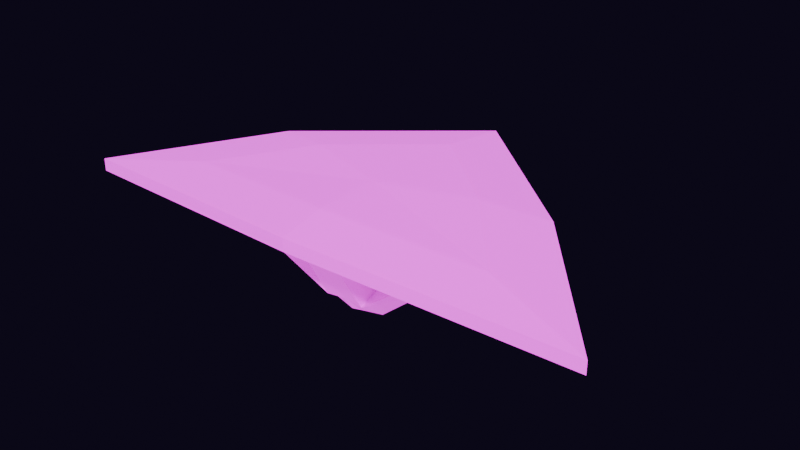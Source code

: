 # Source: Enemy1.blend  (saved by Blender 4.3.34; exported with 4.5.12 LTS)
import bpy
from mathutils import Matrix  # noqa: F401  (used for matrix-valued properties, if any)

bpy.ops.wm.read_factory_settings(use_empty=True)
scene = bpy.context.scene
scene.name = 'Scene'

# ---- collections
col_collection = bpy.data.collections.new('Collection'); scene.collection.children.link(col_collection)

# ---- images (referenced by path relative to the original .blend; pixels are not part of the script)
import os
ASSET_DIR = os.environ.get("B2B_ASSET_DIR", "")  # directory of the original .blend (textures are referenced by path, not embedded)
HERE = os.path.dirname(os.path.abspath(__file__))  # packed textures are extracted next to this script under _unpacked/

def load_image(name, relpath, width, height, colorspace="sRGB"):
    """Load a texture the original file referenced (path relative to the .blend, or extracted next to this script)."""
    p = next((c for c in (os.path.join(HERE, relpath), os.path.join(ASSET_DIR, relpath)) if relpath and os.path.exists(c)), "")
    if p:
        img = bpy.data.images.load(p, check_existing=True)
        img.name = name
    else:  # same state as the original file: an image datablock whose file is absent (Cycles renders it pink)
        img = bpy.data.images.new(name, width, height)
        img.source = "FILE"
        img.filepath = "//" + (relpath or name)
    img.colorspace_settings.name = colorspace
    return img
img_dehaht_png = load_image('deHaht.png', 'deHaht.png', 1024, 1024, 'sRGB')
img_hdr_blue_nebulae_1_hdr = load_image('HDR_blue_nebulae-1.hdr', 'HDR_blue_nebulae-1.hdr', 1024, 1024, 'Linear Rec.709')

# ---- materials (node trees are filled in below, after node groups)
mat_material_001 = bpy.data.materials.new('Material.001')

# ---- material node trees
mat_material_001.use_nodes = True; mat_material_001.node_tree.nodes.clear()
_N = mat_material_001.node_tree.nodes; _L = mat_material_001.node_tree.links
n0 = _N.new('ShaderNodeBsdfPrincipled'); n0.name = 'Principled BSDF'; n0.location = (10, 300)
n1 = _N.new('ShaderNodeOutputMaterial'); n1.name = 'Material Output'; n1.location = (300, 300)
n2 = _N.new('ShaderNodeTexImage'); n2.name = 'Image Texture'; n2.location = (-280, 280)
n2.image = img_dehaht_png
_L.new(n0.outputs[0], n1.inputs[0])
_L.new(n2.outputs[0], n0.inputs[0])
n1.is_active_output = True

# ---- world
world_world_001 = bpy.data.worlds.new('World.001'); scene.world = world_world_001
world_world_001.use_nodes = True; world_world_001.node_tree.nodes.clear()
_N = world_world_001.node_tree.nodes; _L = world_world_001.node_tree.links
n0 = _N.new('ShaderNodeOutputWorld'); n0.name = 'World Output'; n0.location = (463, 373)
n1 = _N.new('ShaderNodeBackground'); n1.name = 'Background'; n1.location = (99, 196)
n1.inputs[0].default_value = (0.005724, 0.003686, 0.01293, 1.0)
n2 = _N.new('ShaderNodeLightPath'); n2.name = 'Light Path'; n2.location = (100, 713)
n3 = _N.new('ShaderNodeMixShader'); n3.name = 'Mix Shader'; n3.location = (283, 361)
n4 = _N.new('ShaderNodeTexEnvironment'); n4.name = 'Environment Texture'; n4.location = (-276, 360)
n4.image = img_hdr_blue_nebulae_1_hdr
n5 = _N.new('ShaderNodeBrightContrast'); n5.name = 'Brightness/Contrast'; n5.location = (52, 352)
n5.inputs[1].default_value = 0.2
_L.new(n2.outputs[0], n3.inputs[0])
_L.new(n1.outputs[0], n3.inputs[2])
_L.new(n3.outputs[0], n0.inputs[0])
_L.new(n5.outputs[0], n3.inputs[1])
_L.new(n4.outputs[0], n5.inputs[0])
n0.is_active_output = True
world_world_001.color = (0.05088, 0.05088, 0.05088)
world_world_001.sun_shadow_jitter_overblur = 0.0

# ---- meshes
me_cube_001 = bpy.data.meshes.new('Cube.001')
me_cube_001.from_pydata([(-1.414, -0.4659, 0.1284), (0.0, 0.9483, 0.2052), (1.414, -0.4659, 0.1284), (0.4958, -0.3718, 0.05804), (-0.4958, -0.3718, 0.05804), (0.0, 0.9483, 0.1383), (-1.414, -0.4659, 0.06139), (1.414, -0.4659, 0.06139), (0.0, 0.3668, -0.085), (-0.1045, -0.2315, -0.2723), (0.1045, -0.2315, -0.2723), (-0.8045, 0.2437, 0.2145), (-0.807, 0.2438, 0.1383), (0.0, -0.6026, 0.1383), (0.0, -0.6026, 0.2052), (-0.671, -0.3722, 0.1529), (-0.6738, -0.3604, 0.1409), (-0.09982, -0.4483, 0.0661), (0.8045, 0.2437, 0.2145), (0.0, 0.8853, 0.159), (-1.058, -0.4213, 0.1047), (0.807, 0.2438, 0.1383), (-0.08498, 0.001613, -0.327), (-0.4376, -0.3193, -0.01204), (-0.09997, -0.3744, -0.02106), (-0.6362, 0.2338, 0.159), (0.0, -0.5581, 0.159), (0.0, -0.07737, -0.3323), (-0.1087, 0.1217, -0.1756), (0.671, -0.3722, 0.1529), (0.6738, -0.3604, 0.1409), (0.09982, -0.4483, 0.0661), (0.0, 0.557, 0.2577), (-0.4797, 0.1369, 0.2632), (-0.8433, -0.2863, 0.2118), (0.0, -0.3679, 0.2577), (0.0, -0.01776, 0.2615), (-0.7438, -0.3781, 0.1614), (-0.1523, -0.135, -0.3363), (-0.5113, -0.2933, -0.0232), (1.058, -0.4213, 0.1047), (-0.6691, -0.3796, 0.1666), (0.0, -0.5156, 0.1576), (0.08498, 0.001613, -0.327), (0.0, -0.1772, -0.3391), (0.4376, -0.3193, -0.01204), (0.0, -0.3755, -0.01496), (-0.4566, -0.231, 0.06604), (-0.142, -0.2823, 0.05764), (0.09997, -0.3744, -0.02106), (0.6362, 0.2338, 0.159), (-0.1278, -0.3381, 0.09431), (-0.4416, -0.2775, 0.08792), (-0.1406, -0.1576, -0.1944), (0.1087, 0.1217, -0.1756), (-0.0853, 0.03144, -0.3033), (-0.2118, 0.08203, -0.1224), (0.4797, 0.1369, 0.2632), (-0.1449, 0.1348, -0.1556), (0.8433, -0.2863, 0.2118), (0.0, 0.1626, -0.1179), (-0.06641, 0.04825, -0.2793), (-0.04917, 0.2522, -0.2761), (-0.07958, 0.2523, -0.1825), (0.7438, -0.3781, 0.1614), (0.0, 0.2524, -0.1322), (0.0, -0.2203, -0.2667), (0.0, 0.1758, -0.09919), (-0.05608, 0.3171, -0.2855), (-0.09077, 0.3172, -0.1787), (0.1523, -0.135, -0.3363), (0.5113, -0.2933, -0.0232), (0.0, 0.3172, -0.1213), (-0.03677, 0.3667, -0.2595), (-0.05952, 0.3668, -0.1895), (0.6691, -0.3796, 0.1666), (0.0, 0.3668, -0.1519), (-0.01686, 0.5206, -0.2329), (-0.02729, 0.5207, -0.2008), (0.0, 0.5207, -0.1835), (0.0, 0.7772, 0.1355), (0.0, 0.8781, 0.159), (0.4566, -0.231, 0.06604), (0.142, -0.2823, 0.05764), (-0.4117, 0.1979, 0.1374), (-0.4665, 0.2248, 0.159), (-0.7438, -0.3819, 0.1395), (-0.6738, -0.3642, 0.119), (-0.671, -0.376, 0.1309), (-0.6691, -0.3834, 0.1447), (0.1278, -0.3381, 0.09431), (0.4416, -0.2775, 0.08792), (0.1406, -0.1576, -0.1944), (0.0853, 0.03144, -0.3033), (0.2118, 0.08203, -0.1224), (0.1449, 0.1348, -0.1556), (0.06641, 0.04825, -0.2793), (0.0, 0.781, 0.1575), (0.0, 0.8819, 0.181), (-0.4117, 0.2017, 0.1594), (-0.4665, 0.2286, 0.181), (7.451e-09, 0.001613, -0.327), (-7.451e-09, 0.03144, -0.3033), (0.0, 0.04825, -0.2793), (3.725e-09, 0.2522, -0.2761), (0.0, 0.3171, -0.2855), (0.0, 0.3667, -0.2595), (0.0, 0.5206, -0.2329), (0.04917, 0.2522, -0.2761), (0.07958, 0.2523, -0.1825), (0.05608, 0.3171, -0.2855), (0.09077, 0.3172, -0.1787), (0.03677, 0.3667, -0.2595), (0.05952, 0.3668, -0.1895), (0.01686, 0.5206, -0.2329), (0.02729, 0.5207, -0.2008), (0.4117, 0.1979, 0.1374), (0.4665, 0.2248, 0.159), (0.7438, -0.3819, 0.1395), (0.6738, -0.3642, 0.119), (0.671, -0.376, 0.1309), (0.6691, -0.3834, 0.1447), (0.4117, 0.2017, 0.1594), (0.4665, 0.2286, 0.181)], [], [(21, 5, 1, 18), (12, 11, 1, 5), (17, 4, 52, 51), (24, 17, 51, 48), (9, 24, 48, 53), (59, 57, 36, 35), (119, 71, 94, 116), (3, 120, 121, 42, 31), (11, 0, 34, 33), (31, 90, 91, 3), (13, 14, 0, 6), (49, 83, 90, 31), (87, 84, 56, 39), (110, 112, 113, 111), (13, 7, 2, 14), (18, 57, 59, 2), (106, 107, 114, 112), (4, 17, 42, 89, 88), (25, 20, 6, 12), (19, 25, 12, 5), (23, 4, 88, 87, 39), (122, 123, 64, 30), (10, 92, 83, 49), (20, 26, 13, 6), (49, 46, 66, 10), (38, 22, 27, 44), (85, 86, 20, 25), (112, 114, 115, 113), (39, 56, 22, 38), (81, 85, 25, 19), (121, 75, 64, 118), (64, 75, 29, 30), (0, 11, 12, 6), (19, 5, 21, 50), (32, 33, 36), (34, 35, 36, 33), (1, 11, 33, 32), (45, 71, 119, 120, 3), (0, 14, 35, 34), (86, 89, 42, 26, 20), (97, 98, 123, 122), (9, 23, 39, 38), (17, 24, 46, 42), (24, 9, 66, 46), (80, 97, 122, 116), (66, 9, 38, 44), (71, 70, 43, 94), (37, 16, 15, 41), (40, 7, 13, 26), (70, 44, 27, 43), (2, 59, 35, 14), (51, 52, 47, 48), (48, 47, 53), (2, 7, 21, 18), (32, 36, 57), (1, 32, 57, 18), (118, 40, 26, 42, 121), (4, 23, 47, 52), (81, 19, 50, 117), (23, 9, 53, 47), (31, 42, 46, 49), (10, 70, 71, 45), (3, 91, 82, 45), (66, 44, 70, 10), (28, 61, 55, 58), (54, 95, 93, 96), (45, 82, 92, 10), (83, 92, 82), (60, 28, 58, 67), (61, 28, 63, 62), (62, 63, 69, 68), (96, 108, 109, 54), (108, 110, 111, 109), (28, 60, 65, 63), (103, 61, 62, 104), (117, 50, 40, 118), (8, 94, 95), (56, 58, 55, 22), (90, 83, 82, 91), (94, 43, 93, 95), (103, 104, 108, 96), (63, 65, 72, 69), (104, 62, 68, 105), (74, 76, 79, 78), (109, 111, 72, 65), (69, 72, 76, 74), (105, 68, 73, 106), (68, 69, 74, 73), (111, 113, 76, 72), (106, 73, 77, 107), (73, 74, 78, 77), (113, 115, 79, 76), (105, 106, 112, 110), (8, 80, 116, 94), (89, 86, 37, 41), (116, 122, 30, 119), (80, 84, 99, 97), (119, 30, 29, 120), (93, 43, 101, 102), (120, 29, 75, 121), (115, 114, 107, 79), (43, 27, 101), (97, 99, 100, 98), (99, 16, 37, 100), (85, 81, 98, 100), (87, 88, 15, 16), (84, 87, 16, 99), (96, 93, 102, 103), (88, 89, 41, 15), (86, 85, 100, 37), (118, 64, 123, 117), (117, 123, 98, 81), (8, 56, 84, 80), (78, 79, 107, 77), (104, 105, 110, 108), (54, 109, 65, 60), (60, 67, 95, 54), (61, 103, 102, 55), (55, 102, 101, 22), (22, 101, 27), (50, 21, 7, 40), (56, 8, 58), (58, 8, 67), (95, 67, 8)])
_uv = me_cube_001.uv_layers.new(name='UVMap')
_uv.uv.foreach_set('vector', [0.3448, 0.5876, 0.3467, 0.5876, 0.3467, 0.5562, 0.3448, 0.5518, 0.3448, 0.5876, 0.3448, 0.5518, 0.3467, 0.5562, 0.3467, 0.5876, 0.5703, 0.4783, 0.5721, 0.4769, 0.5719, 0.4823, 0.5704, 0.4835, 0.5703, 0.4624, 0.5703, 0.4783, 0.5704, 0.4835, 0.5705, 0.4768, 0.5703, 0.4165, 0.5703, 0.4624, 0.5705, 0.4768, 0.5705, 0.4307, 0.3447, 0.5531, 0.3455, 0.5289, 0.3467, 0.5297, 0.3467, 0.5315, 0.04421, 0.6399, 0.04344, 0.6164, 0.04261, 0.6263, 0.04297, 0.643, 0.04337, 0.6298, 0.0442, 0.6419, 0.04419, 0.6442, 0.04102, 0.6463, 0.04149, 0.6312, 0.3448, 0.5518, 0.3433, 0.5923, 0.3447, 0.5531, 0.3455, 0.5289, 0.5703, 0.4783, 0.5704, 0.4835, 0.5719, 0.4823, 0.5721, 0.4769, 0.3467, 0.5876, 0.3467, 0.5562, 0.3433, 0.5923, 0.3433, 0.6237, 0.5703, 0.4624, 0.5705, 0.4768, 0.5704, 0.4835, 0.5703, 0.4783, 0.04421, 0.6399, 0.04297, 0.643, 0.04261, 0.6263, 0.04344, 0.6164, 0.3186, 0.05717, 0.3185, 0.07016, 0.3186, 0.1052, 0.3188, 0.1106, 0.3467, 0.5876, 0.3433, 0.6237, 0.3433, 0.5923, 0.3467, 0.5562, 0.3448, 0.5518, 0.3455, 0.5289, 0.3447, 0.5531, 0.3433, 0.5923, 0.2324, 0.1056, 0.2324, 0.1104, 0.2325, 0.1104, 0.2326, 0.1056, 0.04337, 0.6298, 0.04149, 0.6312, 0.04102, 0.6463, 0.04419, 0.6442, 0.0442, 0.6419, 0.3452, 0.6047, 0.3442, 0.6302, 0.3433, 0.6505, 0.3448, 0.6144, 0.3467, 0.6047, 0.3452, 0.6047, 0.3448, 0.6144, 0.3467, 0.6144, 0.04309, 0.6182, 0.04337, 0.6298, 0.0442, 0.6419, 0.04421, 0.6399, 0.04344, 0.6164, 0.3504, 0.656, 0.3509, 0.6603, 0.3535, 0.6564, 0.3528, 0.6523, 0.5703, 0.4165, 0.5705, 0.4307, 0.5705, 0.4768, 0.5703, 0.4624, 0.3442, 0.6302, 0.3467, 0.6047, 0.3467, 0.6144, 0.3433, 0.6505, 0.04149, 0.6167, 0.04102, 0.6177, 0.04102, 0.576, 0.04151, 0.5751, 0.04174, 0.5645, 0.04142, 0.566, 0.04102, 0.5651, 0.04102, 0.564, 0.3456, 0.6047, 0.3449, 0.6138, 0.3442, 0.6302, 0.3452, 0.6047, 0.2326, 0.1056, 0.2325, 0.1104, 0.2326, 0.1163, 0.2327, 0.1184, 0.04344, 0.6164, 0.04261, 0.6263, 0.04142, 0.566, 0.04174, 0.5645, 0.3467, 0.6047, 0.3456, 0.6047, 0.3452, 0.6047, 0.3467, 0.6047, 0.3559, 0.6492, 0.3559, 0.6536, 0.3566, 0.6525, 0.3566, 0.6482, 0.3535, 0.6564, 0.3528, 0.6574, 0.3528, 0.6547, 0.3528, 0.6523, 0.3433, 0.5923, 0.3448, 0.5518, 0.3448, 0.5876, 0.3433, 0.6237, 0.3467, 0.6047, 0.3467, 0.6144, 0.3448, 0.6144, 0.3452, 0.6047, 0.3467, 0.5315, 0.3455, 0.5289, 0.3467, 0.5297, 0.3447, 0.5531, 0.3467, 0.5315, 0.3467, 0.5297, 0.3455, 0.5289, 0.3467, 0.5562, 0.3448, 0.5518, 0.3455, 0.5289, 0.3467, 0.5315, 0.04309, 0.6182, 0.04344, 0.6164, 0.04421, 0.6399, 0.0442, 0.6419, 0.04337, 0.6298, 0.3433, 0.5923, 0.3467, 0.5562, 0.3467, 0.5315, 0.3447, 0.5531, 0.3449, 0.6138, 0.3451, 0.6114, 0.3467, 0.6053, 0.3467, 0.6047, 0.3442, 0.6302, 0.3465, 0.6556, 0.3465, 0.6603, 0.3509, 0.6603, 0.3504, 0.656, 0.04151, 0.5751, 0.04309, 0.6182, 0.04344, 0.6164, 0.04174, 0.5645, 0.04149, 0.6312, 0.04149, 0.6167, 0.04102, 0.6177, 0.04102, 0.6463, 0.04149, 0.6167, 0.04151, 0.5751, 0.04102, 0.576, 0.04102, 0.6177, 0.5689, 0.4792, 0.5689, 0.4836, 0.5728, 0.4839, 0.5728, 0.4796, 0.04102, 0.576, 0.04151, 0.5751, 0.04174, 0.5645, 0.04102, 0.564, 0.04344, 0.6164, 0.04174, 0.5645, 0.04142, 0.566, 0.04261, 0.6263, 0.3535, 0.6564, 0.3528, 0.6523, 0.3528, 0.6547, 0.3528, 0.6574, 0.3442, 0.6302, 0.3433, 0.6505, 0.3467, 0.6144, 0.3467, 0.6047, 0.04174, 0.5645, 0.04102, 0.564, 0.04102, 0.5651, 0.04142, 0.566, 0.3433, 0.5923, 0.3447, 0.5531, 0.3467, 0.5315, 0.3467, 0.5562, 0.5704, 0.4835, 0.5719, 0.4823, 0.572, 0.4783, 0.5705, 0.4768, 0.5705, 0.4768, 0.572, 0.4783, 0.5705, 0.4307, 0.3433, 0.5923, 0.3433, 0.6237, 0.3448, 0.5876, 0.3448, 0.5518, 0.3467, 0.5315, 0.3467, 0.5297, 0.3455, 0.5289, 0.3467, 0.5562, 0.3467, 0.5315, 0.3455, 0.5289, 0.3448, 0.5518, 0.3449, 0.6138, 0.3442, 0.6302, 0.3467, 0.6047, 0.3467, 0.6053, 0.3451, 0.6114, 0.5721, 0.4769, 0.5719, 0.4641, 0.572, 0.4783, 0.5719, 0.4823, 0.3467, 0.6047, 0.3467, 0.6047, 0.3452, 0.6047, 0.3456, 0.6047, 0.5719, 0.4641, 0.5703, 0.4165, 0.5705, 0.4307, 0.572, 0.4783, 0.04149, 0.6312, 0.04102, 0.6463, 0.04102, 0.6177, 0.04149, 0.6167, 0.04151, 0.5751, 0.04174, 0.5645, 0.04344, 0.6164, 0.04309, 0.6182, 0.5721, 0.4769, 0.5719, 0.4823, 0.572, 0.4783, 0.5719, 0.4641, 0.04102, 0.576, 0.04102, 0.564, 0.04174, 0.5645, 0.04151, 0.5751, 0.2329, 0.1209, 0.2327, 0.102, 0.2328, 0.09757, 0.2331, 0.1246, 0.2329, 0.1209, 0.2331, 0.1246, 0.2328, 0.09757, 0.2327, 0.102, 0.5719, 0.4641, 0.572, 0.4783, 0.5705, 0.4307, 0.5703, 0.4165, 0.5705, 0.4768, 0.5705, 0.4307, 0.572, 0.4783, 0.2324, 0.1315, 0.2329, 0.1209, 0.2331, 0.1246, 0.2324, 0.1349, 0.2327, 0.102, 0.2329, 0.1209, 0.2328, 0.1196, 0.2327, 0.1025, 0.3186, 0.06186, 0.3187, 0.1087, 0.3188, 0.1106, 0.3186, 0.05717, 0.2327, 0.102, 0.2327, 0.1025, 0.2328, 0.1196, 0.2329, 0.1209, 0.3186, 0.06186, 0.3186, 0.05717, 0.3188, 0.1106, 0.3187, 0.1087, 0.2329, 0.1209, 0.2324, 0.1315, 0.2324, 0.1288, 0.2328, 0.1196, 0.2324, 0.102, 0.2327, 0.102, 0.2327, 0.1025, 0.2324, 0.1025, 0.3456, 0.6047, 0.3452, 0.6047, 0.3442, 0.6302, 0.3449, 0.6138, 0.04102, 0.6116, 0.04261, 0.6263, 0.0417, 0.5944, 0.04261, 0.6263, 0.0417, 0.5944, 0.04142, 0.5699, 0.04142, 0.566, 0.5704, 0.4835, 0.5705, 0.4768, 0.572, 0.4783, 0.5719, 0.4823, 0.04261, 0.6263, 0.04142, 0.566, 0.04142, 0.5699, 0.0417, 0.5944, 0.2324, 0.102, 0.2324, 0.1025, 0.2327, 0.1025, 0.2327, 0.102, 0.3187, 0.1087, 0.3184, 0.1339, 0.3184, 0.1393, 0.3188, 0.1106, 0.3184, 0.06186, 0.3186, 0.06186, 0.3186, 0.05717, 0.3184, 0.05717, 0.2327, 0.1184, 0.2324, 0.1252, 0.2324, 0.1195, 0.2326, 0.1163, 0.3187, 0.1087, 0.3188, 0.1106, 0.3184, 0.1393, 0.3184, 0.1339, 0.3188, 0.1106, 0.3184, 0.1393, 0.3184, 0.124, 0.3186, 0.1052, 0.3184, 0.05717, 0.3186, 0.05717, 0.3185, 0.07016, 0.3184, 0.07016, 0.3186, 0.05717, 0.3188, 0.1106, 0.3186, 0.1052, 0.3185, 0.07016, 0.3188, 0.1106, 0.3186, 0.1052, 0.3184, 0.124, 0.3184, 0.1393, 0.2324, 0.1056, 0.2326, 0.1056, 0.2325, 0.1104, 0.2324, 0.1104, 0.2326, 0.1056, 0.2327, 0.1184, 0.2326, 0.1163, 0.2325, 0.1104, 0.2327, 0.1184, 0.2326, 0.1163, 0.2324, 0.1195, 0.2324, 0.1252, 0.3184, 0.05717, 0.3184, 0.07016, 0.3185, 0.07016, 0.3186, 0.05717, 0.04102, 0.6116, 0.04102, 0.6427, 0.04297, 0.643, 0.04261, 0.6263, 0.3559, 0.6492, 0.3566, 0.6482, 0.3566, 0.6525, 0.3559, 0.6536, 0.5728, 0.4796, 0.5728, 0.4839, 0.5753, 0.4803, 0.5753, 0.4759, 0.5689, 0.4792, 0.5728, 0.4796, 0.5728, 0.4839, 0.5689, 0.4836, 0.5753, 0.4759, 0.5753, 0.4803, 0.5753, 0.4826, 0.5753, 0.4783, 0.04142, 0.5699, 0.04142, 0.566, 0.04102, 0.566, 0.04102, 0.5699, 0.3528, 0.6503, 0.3528, 0.6547, 0.3528, 0.6574, 0.3528, 0.6531, 0.2326, 0.1163, 0.2325, 0.1104, 0.2324, 0.1104, 0.2324, 0.1195, 0.04142, 0.566, 0.04102, 0.5651, 0.04102, 0.566, 0.3465, 0.6556, 0.3504, 0.656, 0.3509, 0.6603, 0.3465, 0.6603, 0.3504, 0.656, 0.3528, 0.6523, 0.3535, 0.6564, 0.3509, 0.6603, 0.3509, 0.6559, 0.3465, 0.6559, 0.3465, 0.6603, 0.3509, 0.6603, 0.5753, 0.4759, 0.5753, 0.4783, 0.5753, 0.4826, 0.5753, 0.4803, 0.5728, 0.4796, 0.5753, 0.4759, 0.5753, 0.4803, 0.5728, 0.4839, 0.2327, 0.102, 0.2328, 0.09757, 0.2324, 0.09757, 0.2324, 0.102, 0.3528, 0.6503, 0.3528, 0.6531, 0.3528, 0.6574, 0.3528, 0.6547, 0.3535, 0.652, 0.3509, 0.6559, 0.3509, 0.6603, 0.3535, 0.6564, 0.3535, 0.652, 0.3535, 0.6564, 0.3509, 0.6603, 0.3509, 0.6559, 0.3509, 0.6559, 0.3509, 0.6603, 0.3465, 0.6603, 0.3465, 0.6559, 0.04102, 0.6116, 0.04261, 0.6263, 0.04297, 0.643, 0.04102, 0.6427, 0.2326, 0.1163, 0.2324, 0.1195, 0.2324, 0.1104, 0.2325, 0.1104, 0.3184, 0.06186, 0.3184, 0.05717, 0.3186, 0.05717, 0.3186, 0.06186, 0.2329, 0.1209, 0.2328, 0.1196, 0.2324, 0.1288, 0.2324, 0.1315, 0.2324, 0.1315, 0.2324, 0.1349, 0.2331, 0.1246, 0.2329, 0.1209, 0.2327, 0.102, 0.2324, 0.102, 0.2324, 0.09757, 0.2328, 0.09757, 0.04142, 0.5699, 0.04102, 0.5699, 0.04102, 0.566, 0.04142, 0.566, 0.04142, 0.566, 0.04102, 0.566, 0.04102, 0.5651, 0.3452, 0.6047, 0.3448, 0.6144, 0.3433, 0.6505, 0.3442, 0.6302, 0.04261, 0.6263, 0.04102, 0.6116, 0.0417, 0.5944, 0.239, 0.1413, 0.2383, 0.1585, 0.2383, 0.1506, 0.239, 0.1413, 0.2383, 0.1506, 0.2383, 0.1585])
me_cube_001.materials.append(mat_material_001)
me_cube_001.use_mirror_x = True
me_cube_001.use_mirror_y = True
me_cube_001.update()

# ---- objects
ob_cube = bpy.data.objects.new('Cube', me_cube_001)

# ---- transforms, parenting, visibility, modifiers, constraints
ob_cube.location = (-1.057e-05, 0.4659, -0.1383)
ob_cube.use_mesh_mirror_x = True
ob_cube.use_mesh_mirror_y = True

# ---- collection membership
col_collection.objects.link(ob_cube)

# ---- scene / render settings (as saved in the file)
scene.frame_start = 1; scene.frame_end = 250; scene.frame_set(2)
scene.render.engine = 'BLENDER_EEVEE_NEXT'
bpy.context.view_layer.update()

# ---- added for rendering (the .blend has no active camera and no usable light): camera, sun
cam_auto = bpy.data.cameras.new('AutoCamera')
cam_auto.lens = 50.0
cam_auto.sensor_width = 36.0
cam_auto.clip_end = 1000.0
ob_auto_camera = bpy.data.objects.new('AutoCamera', cam_auto)
scene.collection.objects.link(ob_auto_camera)
ob_auto_camera.location = (3.03609, -3.00458, 2.25263)
ob_auto_camera.rotation_euler = (1.09748, -7.21219e-08, 0.694738)
scene.camera = ob_auto_camera
light_auto_sun = bpy.data.lights.new('AutoSun', 'SUN')
light_auto_sun.energy = 3.0
light_auto_sun.angle = 0.0523599
ob_auto_sun = bpy.data.objects.new('AutoSun', light_auto_sun)
scene.collection.objects.link(ob_auto_sun)
ob_auto_sun.rotation_euler = (0.872665, 0.174533, 0.523599)
bpy.context.view_layer.update()
